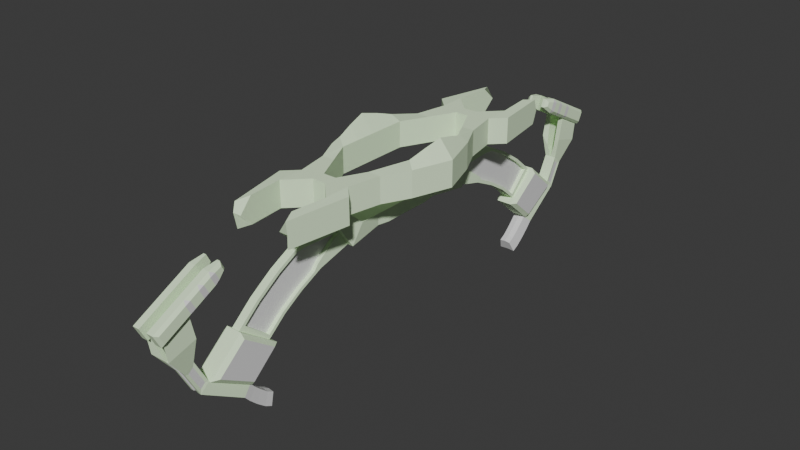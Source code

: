 # Source: bow_2.blend  (saved by Blender 4.1.24; exported with 4.5.12 LTS)
import bpy
from mathutils import Matrix  # noqa: F401  (used for matrix-valued properties, if any)

bpy.ops.wm.read_factory_settings(use_empty=True)
scene = bpy.context.scene
scene.name = 'c_bow_reference'

# ---- collections
col_collection = bpy.data.collections.new('Collection'); scene.collection.children.link(col_collection)
col_ruina_bow_2 = bpy.data.collections.new('ruina_bow_2'); scene.collection.children.link(col_ruina_bow_2)

# ---- materials (node trees are filled in below, after node groups)
mat_glow_inner = bpy.data.materials.new('glow_inner')
mat_glow_inner.use_transparent_shadow = False
mat_glow_inner.diffuse_color = (0.7966, 0.9999, 0.6844, 1.0)
mat_blue = bpy.data.materials.new('blue')
mat_blue.use_transparent_shadow = False
mat_c_frying_pan_gold = bpy.data.materials.new('c_frying_pan_gold')
mat_c_frying_pan_gold.use_transparent_shadow = False

# ---- material node trees
mat_blue.use_nodes = True; mat_blue.node_tree.nodes.clear()
_N = mat_blue.node_tree.nodes; _L = mat_blue.node_tree.links
n0 = _N.new('ShaderNodeBsdfPrincipled'); n0.name = 'Principled BSDF'; n0.location = (10, 300)
n1 = _N.new('ShaderNodeOutputMaterial'); n1.name = 'Material Output'; n1.location = (300, 300)
_L.new(n0.outputs[0], n1.inputs[0])
n1.is_active_output = True
mat_c_frying_pan_gold.use_nodes = True; mat_c_frying_pan_gold.node_tree.nodes.clear()
_N = mat_c_frying_pan_gold.node_tree.nodes; _L = mat_c_frying_pan_gold.node_tree.links
n0 = _N.new('ShaderNodeBsdfPrincipled'); n0.name = 'Principled BSDF'; n0.location = (10, 300)
n1 = _N.new('ShaderNodeOutputMaterial'); n1.name = 'Material Output'; n1.location = (300, 300)
_L.new(n0.outputs[0], n1.inputs[0])
n1.is_active_output = True

# ---- world
world_world = bpy.data.worlds.new('World'); scene.world = world_world
world_world.use_nodes = True; world_world.node_tree.nodes.clear()
_N = world_world.node_tree.nodes; _L = world_world.node_tree.links
n0 = _N.new('ShaderNodeOutputWorld'); n0.name = 'World Output'; n0.location = (300, 300)
n1 = _N.new('ShaderNodeBackground'); n1.name = 'Background'; n1.location = (10, 300)
n1.inputs[0].default_value = (0.05088, 0.05088, 0.05088, 1.0)
_L.new(n1.outputs[0], n0.inputs[0])
n0.is_active_output = True
world_world.color = (0.05088, 0.05088, 0.05088)
world_world.use_sun_shadow = False
world_world.sun_shadow_jitter_overblur = 0.0

# ---- meshes
me_c_bow_reference_lod1 = bpy.data.meshes.new('c_bow_reference_lod1')
me_c_bow_reference_lod1.from_pydata([(-2.191, 13.11, -1.1), (-2.191, 13.18, 0.8448), (-2.346, 13.23, 0.02135), (-4.513, 0.0, -0.9786), (-2.513, 0.0, -0.9786), (-2.513, 3.0, -0.9786), (-3.513, 3.0, -0.9786), (-1.513, 5.0, -0.9786), (-2.513, 5.0, -0.9786), (-0.5125, 7.0, -0.9786), (-4.513, 0.0, 1.021), (-2.513, 0.0, 1.021), (-2.513, 3.0, 1.021), (-3.513, 3.0, 1.021), (-1.513, 5.0, 1.021), (-2.513, 5.0, 1.021), (-0.5125, 7.0, 1.021), (-2.013, 7.5, -0.9786), (-2.013, 7.5, 1.021), (-2.513, 5.0, 0.02135), (-0.5125, 7.0, 0.02135), (-2.013, 7.5, 0.02135), (-2.013, 9.5, -0.9786), (-2.013, 9.5, 1.021), (-2.013, 9.5, 0.02135), (-3.013, 8.5, -0.9786), (-3.013, 8.5, 1.021), (-3.013, 8.5, 0.02135), (-0.5125, 8.0, -0.9786), (-0.5125, 8.0, 1.021), (-0.5125, 8.0, 0.02135), (-1.763, 12.22, -0.9828), (-1.763, 12.22, 1.026), (-1.679, 13.23, 0.02135), (-0.6708, 1.988, -3.979), (-0.6708, 1.988, -2.979), (-0.5701, 2.988, -3.904), (-0.5701, 2.988, -3.054), (-0.944, 5.988, -4.182), (-0.944, 4.988, -2.775), (0.0, 8.0, -0.9786), (0.0, 5.988, -4.182), (-0.7282, 6.994, -2.58), (-0.472, 5.988, -4.182), (-0.8361, 6.491, -3.381), (-0.2563, 8.0, -0.9786), (-0.6204, 7.497, -1.78), (-0.3641, 6.994, -2.58), (-0.3102, 7.497, -1.78), (-0.418, 6.491, -3.381), (0.0, 14.11, -4.847), (-0.3102, 14.11, -4.847), (-3.45, 0.0, 2.321), (-2.513, 1.5, 1.021), (-3.054, 2.717, 1.521), (-4.013, 1.5, 1.021), (-3.263, 1.4, 1.946), (-0.472, 11.97, -6.715), (0.0, 11.97, -6.715), (0.0, 8.0, 1.021), (0.0, 1.988, -2.979), (0.0, 7.0, -0.9786), (0.0, 4.988, -2.775), (0.0, 7.0, 1.021), (0.0, 2.988, -3.054), (0.0, 10.42, -5.762), (0.0, 2.988, -3.904), (0.0, 1.988, -3.979), (0.0, 0.0, -2.979), (-0.6708, 0.0, -2.979), (-0.41, 19.17, -8.681), (-0.65, 16.0, -10.96), (-0.45, 15.3, -10.36), (-0.41, 18.81, -8.368), (0.0, 12.96, -8.32), (-0.31, 19.97, -7.172), (0.0, 15.9, -6.182), (0.0, 18.54, -8.42), (-0.31, 18.81, -8.368), (-0.31, 19.17, -8.681), (-0.45, 20.24, -7.12), (-0.45, 19.54, -6.52), (-0.45, 19.24, -9.02), (-0.41, 19.97, -7.172), (-0.45, 18.54, -8.42), (-0.41, 19.6, -6.859), (0.0, 6.491, -3.381), (0.0, 7.497, -1.78), (0.0, 6.994, -2.58), (-0.472, 10.42, -5.762), (-0.3102, 12.26, -3.6), (0.0, 12.26, -3.6), (0.0, 10.1, -2.48), (-0.3102, 10.1, -2.48), (-0.472, 8.588, -4.882), (0.0, 8.588, -4.882), (0.0, 15.44, -5.988), (-0.3102, 15.44, -5.988), (-0.472, 13.24, -7.774), (0.0, 13.24, -7.774), (0.0, 16.09, -6.553), (-0.418, 14.56, -7.657), (-0.3102, 16.09, -6.553), (-0.3641, 15.33, -7.105), (-0.472, 13.79, -8.209), (0.0, 13.79, -8.209), (-0.3102, 11.18, -3.04), (-0.472, 9.506, -5.322), (-0.418, 7.791, -3.731), (-0.3641, 8.295, -2.931), (-0.3911, 6.742, -2.981), (-0.3371, 9.845, -2.88), (-0.445, 8.839, -4.482), (-0.472, 11.2, -6.239), (-0.472, 12.61, -7.245), (-0.445, 14.17, -7.933), (-0.472, 13.52, -7.991), (-0.3102, 13.19, -4.223), (-0.3102, 14.78, -5.417), (-0.3371, 15.71, -6.829), (-0.3102, 15.77, -6.27), (-0.4585, 13.98, -8.071), (-0.4585, 11.36, -6.071), (-0.4585, 12.15, -6.559), (-0.4585, 10.58, -5.582), (-0.4585, 13.7, -7.848), (-0.4585, 12.79, -7.092), (-0.4585, 13.42, -7.625), (-0.4585, 9.172, -4.902), (-0.3237, 14.6, -5.57), (-0.3237, 10.51, -2.96), (-0.3237, 13.02, -4.391), (-0.3237, 12.11, -3.78), (-0.3237, 13.93, -5.002), (-0.3237, 15.58, -6.414), (-0.3237, 15.9, -6.691), (-0.3237, 15.26, -6.137), (-0.118, 7.791, -3.731), (-0.06411, 8.295, -2.931), (-0.09108, 6.742, -2.981), (-0.03715, 9.845, -2.88), (-0.145, 8.839, -4.482), (-0.1585, 11.36, -6.071), (-0.1585, 12.15, -6.559), (-0.1585, 10.58, -5.582), (-0.1585, 12.79, -7.092), (-0.1585, 13.42, -7.625), (-0.1585, 9.172, -4.902), (-0.02367, 14.6, -5.57), (-0.02367, 10.51, -2.96), (-0.02367, 13.02, -4.391), (-0.02367, 12.11, -3.78), (-0.02367, 13.93, -5.002), (-0.02367, 15.26, -6.137), (-0.6708, 0.0, -3.979), (0.0, 0.0, -3.979), (-0.45, 12.96, -8.32), (-0.7682, 21.56, -5.431), (-0.7682, 19.42, -4.809), (-0.3818, 19.8, -3.011), (-0.3818, 21.78, -4.029), (-0.7682, 21.78, -4.029), (-0.7682, 19.8, -3.011), (-0.604, 12.96, -8.32), (-0.604, 15.9, -6.182), (-0.604, 15.3, -10.36), (-0.604, 18.54, -8.42), (-0.9, 13.44, -8.341), (-0.9, 15.33, -9.994), (-0.9, 15.89, -6.558), (-0.9, 18.03, -8.378), (-0.3818, 20.79, -3.52), (-0.3818, 21.28, -3.775), (-0.3818, 20.29, -3.265), (-0.337, 19.57, -2.902), (-0.337, 20.1, -1.856), (-0.337, 21.98, -4.144), (-0.337, 22.51, -3.098), (-0.337, 18.5, -2.354), (-0.337, 19.03, -1.309), (-0.337, 17.61, -1.898), (-0.337, 18.14, -0.8519), (-0.4875, 16.83, -1.228), (-0.4875, 17.14, -0.6155), (-0.8521, 19.57, -2.902), (-1.063, 19.47, -2.618), (-1.063, 19.85, -2.811), (-1.063, 19.81, -1.948), (-0.8521, 20.1, -1.856), (-1.063, 20.19, -2.14), (-1.063, 21.89, -3.86), (-0.8521, 21.98, -4.144), (-0.8521, 22.51, -3.098), (-1.063, 22.23, -3.189), (-1.063, 18.41, -2.071), (-1.063, 18.78, -2.263), (-0.852, 18.5, -2.354), (-1.063, 18.75, -1.4), (-0.852, 19.03, -1.309), (-1.063, 19.12, -1.592), (-1.032, 17.54, -1.565), (-1.063, 17.89, -1.806), (-0.8519, 17.61, -1.898), (-1.032, 17.83, -0.9957), (-0.8519, 18.14, -0.8519), (-1.063, 18.23, -1.136), (-0.9439, 17.09, -1.174), (-0.7015, 16.83, -1.228), (-0.9439, 17.25, -0.8577), (-0.7015, 17.14, -0.6155), (-0.31, 19.6, -6.859), (0.0, 19.54, -6.52), (-0.3, 19.44, -5.52), (-0.2, 20.24, -7.12), (-0.2, 19.24, -9.02), (0.0, 19.04, -8.82), (0.0, 20.04, -6.92), (-0.3, 20.94, -6.12), (0.0, 15.96, -10.92), (0.0, 15.26, -10.32), (-0.5, 13.44, -8.341), (-0.5, 15.33, -9.994), (-0.5, 15.89, -6.558), (-0.5, 18.03, -8.378), (-0.6454, 15.61, -11.41), (-0.4454, 14.91, -10.81), (0.004602, 15.57, -11.38), (0.004602, 14.87, -10.78), (-0.64, 14.98, -12.02), (-0.44, 14.42, -11.28), (0.009971, 14.95, -11.97), (0.009971, 14.39, -11.24), (-0.6362, 14.32, -12.56), (-0.4362, 13.87, -11.75), (0.01381, 14.3, -12.51), (0.01381, 13.85, -11.7), (-0.6316, 13.76, -12.86), (-0.4316, 13.38, -12.03), (0.01841, 13.75, -12.81), (0.01841, 13.36, -11.97), (-0.2, 16.86, -10.52)], [(49, 86), (87, 88), (88, 86), (47, 88), (86, 41), (103, 101), (119, 103), (101, 115), (135, 119), (115, 121), (68, 155), (172, 160), (173, 171), (171, 172), (159, 173), (77, 218)], [(6, 8, 7, 5), (7, 8, 17, 9), (56, 53, 12, 54), (13, 54, 12, 14, 15), (14, 16, 18, 15), (11, 4, 5, 12, 53), (21, 19, 15, 18), (5, 7, 14, 12), (8, 6, 13, 15, 19), (6, 3, 10, 55, 13), (7, 9, 20, 16, 14), (20, 21, 18, 16), (9, 17, 21, 20), (17, 8, 19, 21), (17, 21, 24, 22), (18, 21, 24, 23), (21, 27, 25, 17), (21, 18, 26, 27), (27, 26, 25), (0, 25, 27, 26, 1, 2), (29, 59, 40, 45, 28, 30), (16, 20, 30, 29), (20, 9, 28, 30), (22, 24, 23, 29, 30, 28), (17, 22, 28, 9), (18, 16, 29, 23), (1, 32, 33, 2), (2, 33, 31, 0), (22, 31, 33, 32, 23, 24), (32, 1, 26, 18, 23), (20, 9, 61, 63, 16), (22, 17, 25, 0, 31), (4, 3, 6, 5), (34, 35, 37, 36), (35, 60, 64, 37), (36, 37, 39, 38), (37, 64, 62, 39), (39, 62, 61, 9), (28, 46, 42, 44, 38, 39, 9), (42, 46, 48, 47), (46, 28, 45, 48), (90, 91, 50, 51, 117), (38, 44, 49, 43), (44, 42, 47, 110, 49), (65, 89, 113, 57, 58), (55, 56, 54, 13), (10, 52, 56, 55), (52, 11, 53, 56), (43, 49, 108, 112, 94), (63, 59, 29, 16), (66, 67, 34, 36), (41, 66, 36, 38, 43), (69, 68, 60, 35), (74, 76, 164, 163, 156), (83, 70, 79, 75), (76, 77, 84, 166, 164), (70, 73, 78, 79), (73, 85, 210, 78), (84, 82, 71, 72), (73, 70, 82, 84), (83, 85, 81, 80), (85, 73, 84, 81), (70, 83, 80, 82), (94, 112, 128, 107), (93, 92, 91, 90, 106), (41, 43, 94, 95), (47, 48, 93, 111, 109), (49, 110, 108), (95, 94, 107, 89, 65), (48, 87, 92, 93), (51, 50, 96, 97, 118), (58, 57, 114, 98, 99), (97, 96, 100, 102, 120), (99, 98, 116, 104, 105), (134, 125, 127, 136), (116, 125, 121, 104), (107, 128, 124, 89), (109, 110, 47), (106, 130, 111, 93), (98, 127, 125, 116), (114, 126, 127, 98), (57, 123, 126, 114), (113, 122, 123, 57), (89, 124, 122, 113), (133, 131, 117, 51), (134, 136, 97, 120), (131, 132, 90, 117), (129, 133, 51, 118), (135, 134, 120, 102), (132, 130, 106, 90), (136, 129, 118, 97), (124, 128, 147, 144), (133, 129, 148, 152), (110, 109, 138, 139), (112, 108, 137, 141), (136, 127, 146, 153), (123, 122, 142, 143), (130, 132, 151, 149), (122, 124, 144, 142), (129, 136, 153, 148), (109, 111, 140, 138), (128, 112, 141, 147), (127, 126, 145, 146), (131, 133, 152, 150), (111, 130, 149, 140), (126, 123, 143, 145), (132, 131, 150, 151), (108, 110, 139, 137), (139, 138, 140, 149, 151, 150, 152, 148, 153, 146, 145, 143, 142, 144, 147, 141, 137), (67, 155, 154, 34), (69, 35, 34, 154), (80, 81, 158, 157), (157, 158, 162, 161), (165, 163, 167, 168), (163, 164, 169, 167), (164, 166, 170, 169), (166, 165, 168, 170), (163, 165, 72, 156), (74, 156, 72, 219), (40, 87, 48, 45), (184, 174, 178, 196), (197, 194, 201, 205), (176, 177, 175, 174), (177, 192, 188, 175), (186, 189, 193, 190), (175, 188, 198, 179), (179, 198, 204, 181), (187, 185, 195, 199), (191, 192, 177, 176), (174, 175, 179, 178), (182, 183, 209, 207), (196, 178, 180, 202), (203, 200, 206, 208), (178, 179, 181, 180), (180, 181, 183, 182), (181, 204, 209, 183), (202, 180, 182, 207), (191, 184, 186, 190), (188, 192, 193, 189), (192, 191, 190, 193), (184, 196, 195, 185), (198, 188, 187, 199), (210, 75, 79, 78), (201, 194, 196, 202), (204, 198, 197, 205), (207, 209, 208, 206), (203, 208, 209, 204), (206, 200, 202, 207), (191, 176, 174, 184), (85, 83, 75, 210), (77, 211, 81, 84), (158, 81, 211, 212), (80, 213, 214, 82), (216, 215, 214, 213), (80, 157, 217, 213), (213, 217, 216), (212, 211, 216, 217), (161, 160, 217, 157), (159, 162, 158, 212), (212, 217, 160, 159), (72, 165, 166, 84), (70, 73, 85, 83), (72, 71, 224, 225), (167, 169, 222, 220), (220, 222, 223, 221), (170, 168, 221, 223), (169, 170, 223, 222), (168, 167, 220, 221), (169, 170, 168, 167), (225, 224, 228, 229), (218, 219, 227, 226), (219, 72, 225, 227), (71, 218, 226, 224), (228, 230, 234, 232), (224, 226, 230, 228), (226, 227, 231, 230), (227, 225, 229, 231), (235, 233, 237, 239), (230, 231, 235, 234), (231, 229, 233, 235), (229, 228, 232, 233), (238, 239, 237, 236), (233, 232, 236, 237), (232, 234, 238, 236), (234, 235, 239, 238), (184, 185, 186), (185, 187, 189, 186), (188, 189, 187), (194, 197, 199, 195), (198, 199, 197), (196, 194, 195), (202, 200, 201), (200, 203, 205, 201), (204, 205, 203), (240, 214, 215, 218), (82, 214, 240, 218, 71)])
me_c_bow_reference_lod1.polygons.foreach_set('material_index', [0, 0, 0, 0, 0, 0, 0, 0, 0, 0, 0, 0, 0, 0, 0, 0, 0, 0, 0, 0, 0, 0, 0, 0, 0, 0, 0, 0, 0, 0, 0, 0, 0, 0, 0, 0, 0, 0, 0, 0, 0, 0, 0, 0, 0, 0, 0, 0, 0, 0, 0, 0, 0, 0, 2, 0, 2, 2, 0, 0, 0, 0, 0, 0, 0, 0, 0, 0, 0, 0, 0, 0, 0, 0, 0, 0, 0, 0, 0, 0, 0, 0, 0, 0, 0, 0, 0, 0, 0, 0, 0, 0, 0, 0, 0, 0, 0, 0, 0, 0, 0, 0, 0, 0, 0, 0, 0, 0, 1, 0, 0, 0, 0, 0, 0, 0, 0, 0, 0, 0, 0, 0, 0, 0, 0, 0, 0, 0, 0, 0, 0, 0, 0, 0, 0, 0, 0, 0, 0, 0, 0, 0, 2, 0, 0, 0, 0, 0, 0, 2, 0, 0, 0, 2, 0, 2, 0, 0, 0, 0, 0, 1, 2, 2, 2, 2, 2, 2, 1, 2, 2, 2, 2, 2, 2, 2, 2, 2, 2, 2, 2, 2, 2, 2, 2, 2, 2, 2, 2, 2, 2, 2, 2, 2, 2, 0])
_uv = me_c_bow_reference_lod1.uv_layers.new(name='Float2')
_uv.uv.foreach_set('vector', [0.0, 0.0, 0.0, 0.0, 0.0, 0.0, 0.0, 0.0, 0.0, 0.0, 0.0, 0.0, 0.0, 0.0, 0.0, 0.0, 0.0, 0.0, 0.0, 0.0, 0.0, 0.0, 0.0, 0.0, 0.0, 0.0, 0.0, 0.0, 0.0, 0.0, 0.0, 0.0, 0.0, 0.0, 0.0, 0.0, 0.0, 0.0, 0.0, 0.0, 0.0, 0.0, 0.0, 0.0, 0.0, 0.0, 0.0, 0.0, 0.0, 0.0, 0.0, 0.0, 0.0, 0.0, 0.0, 0.0, 0.0, 0.0, 0.0, 0.0, 0.0, 0.0, 0.0, 0.0, 0.0, 0.0, 0.0, 0.0, 0.0, 0.0, 0.0, 0.0, 0.0, 0.0, 0.0, 0.0, 0.0, 0.0, 0.0, 0.0, 0.0, 0.0, 0.0, 0.0, 0.0, 0.0, 0.0, 0.0, 0.0, 0.0, 0.0, 0.0, 0.0, 0.0, 0.0, 0.0, 0.0, 0.0, 0.0, 0.0, 0.0, 0.0, 0.0, 0.0, 0.0, 0.0, 0.0, 0.0, 0.0, 0.0, 0.0, 0.0, 0.0, 0.0, 0.0, 0.0, 0.0, 0.0, 0.0, 0.0, 0.0, 0.0, 0.0, 0.0, 0.0, 0.0, 0.0, 0.0, 0.0, 0.0, 0.0, 0.0, 0.0, 0.0, 0.0, 0.0, 0.0, 0.0, 0.0, 0.0, 0.0, 0.0, 0.0, 0.0, 0.0, 0.0, 0.0, 0.0, 0.0, 0.0, 0.0, 0.0, 0.0, 0.0, 0.0, 0.0, 0.0, 0.0, 0.0, 0.0, 0.0, 0.0, 0.0, 0.0, 0.0, 0.0, 0.0, 0.0, 0.0, 0.0, 0.0, 0.0, 0.0, 0.0, 0.0, 0.0, 0.0, 0.0, 0.0, 0.0, 0.0, 0.0, 0.0, 0.0, 0.0, 0.0, 0.0, 0.0, 0.0, 0.0, 0.0, 0.0, 0.0, 0.0, 0.0, 0.0, 0.0, 0.0, 0.0, 0.0, 0.0, 0.0, 0.0, 0.0, 0.0, 0.0, 0.0, 0.0, 0.0, 0.0, 0.0, 0.0, 0.0, 0.0, 0.0, 0.0, 0.0, 0.0, 0.0, 0.0, 0.0, 0.0, 0.0, 0.0, 0.0, 0.0, 0.0, 0.0, 0.0, 0.0, 0.0, 0.0, 0.0, 0.0, 0.0, 0.0, 0.0, 0.0, 0.0, 0.0, 0.0, 0.0, 0.0, 0.0, 0.0, 0.0, 0.0, 0.0, 0.0, 0.0, 0.0, 0.0, 0.0, 0.0, 0.0, 0.0, 0.0, 0.0, 0.0, 0.0, 0.0, 0.0, 0.0, 0.0, 0.0, 0.0, 0.0, 0.0, 0.0, 0.0, 0.0, 0.0, 0.0, 0.0, 0.0, 0.0, 0.0, 0.0, 0.0, 0.0, 0.0, 0.0, 0.0, 0.0, 0.0, 0.0, 0.0, 0.0, 0.0, 0.0, 0.0, 0.0, 0.0, 0.0, 0.0, 0.0, 0.0, 0.0, 0.0, 0.0, 0.0, 0.0, 0.0, 0.0, 0.0, 0.0, 0.0, 0.0, 0.0, 0.0, 0.0, 0.0, 0.0, 0.0, 0.0, 0.0, 0.0, 0.0, 0.0, 0.0, 0.0, 0.0, 0.0, 0.0, 0.0, 0.0, 0.0, 0.0, 0.0, 0.0, 0.0, 0.0, 0.0, 0.0, 0.0, 0.0, 0.0, 0.0, 0.0, 0.0, 0.0, 0.0, 0.0, 0.0, 0.0, 0.0, 0.0, 0.0, 0.0, 0.0, 0.0, 0.0, 0.0, 0.0, 0.0, 0.0, 0.0, 0.0, 0.0, 0.0, 0.0, 0.0, 0.0, 0.0, 0.0, 0.0, 0.0, 0.0, 0.0, 0.0, 0.0, 0.0, 0.0, 0.0, 0.0, 0.0, 0.0, 0.0, 0.0, 0.0, 0.0, 0.0, 0.0, 0.0, 0.0, 0.0, 0.0, 0.0, 0.0, 0.0, 0.0, 0.0, 0.0, 0.0, 0.0, 0.0, 0.0, 0.0, 0.0, 0.0, 0.0, 0.0, 0.0, 0.0, 0.0, 0.0, 0.0, 0.0, 0.0, 0.0, 0.0, 0.0, 0.0, 0.0, 0.0, 0.0, 0.0, 0.0, 0.0, 0.0, 0.0, 0.0, 0.0, 0.0, 0.0, 0.0, 0.0, 0.0, 0.0, 0.0, 0.0, 0.0, 0.0, 0.0, 0.0, 0.0, 0.0, 0.0, 0.0, 0.0, 0.0, 0.0, 0.0, 0.0, 0.0, 0.0, 0.0, 0.0, 0.0, 0.0, 0.0, 0.0, 0.0, 0.0, 0.0, 0.0, 0.0, 0.0, 0.0, 0.0, 0.0, 0.0, 0.0, 0.0, 0.0, 0.0, 0.0, 0.0, 0.0, 0.0, 0.375, 0.875, 0.625, 0.875, 0.625, 0.9589, 0.375, 0.9589, 0.375, 0.9375, 0.0, 0.0, 0.0, 0.0, 0.0, 0.0, 0.0, 0.0, 0.75, 0.75, 0.75, 0.5, 0.8125, 0.5, 0.8339, 0.5, 0.8339, 0.75, 0.0, 0.0, 0.0, 0.0, 0.0, 0.0, 0.0, 0.0, 0.0, 0.0, 0.0, 0.0, 0.0, 0.0, 0.0, 0.0, 0.0, 0.0, 0.0, 0.0, 0.1875, 0.5, 0.1875, 0.5, 0.0, 0.0, 0.0, 0.0, 0.0, 0.0, 0.0, 0.0, 0.0, 0.0, 0.0, 0.0, 0.0, 0.0, 0.0, 0.0, 0.0, 0.0, 0.0, 0.0, 0.0, 0.0, 0.0, 0.0, 0.0, 0.0, 0.0, 0.0, 0.0, 0.0, 0.0, 0.0, 0.0, 0.0, 0.0, 0.0, 0.0, 0.0, 0.0, 0.0, 0.0, 0.0, 0.0, 0.0, 0.0, 0.0, 0.0, 0.0, 0.0, 0.0, 0.0, 0.0, 0.0, 0.0, 0.0, 0.0, 0.0, 0.0, 0.0, 0.0, 0.0, 0.0, 0.0, 0.0, 0.0, 0.0, 0.0, 0.0, 0.0, 0.0, 0.0, 0.0, 0.0, 0.0, 0.0, 0.0, 0.0, 0.0, 0.0, 0.0, 0.0, 0.0, 0.0, 0.0, 0.0, 0.0, 0.0, 0.0, 0.0, 0.0, 0.0, 0.0, 0.0, 0.0, 0.0, 0.0, 0.0, 0.0, 0.0, 0.0, 0.0, 0.0, 0.0, 0.0, 0.0, 0.0, 0.0, 0.0, 0.0, 0.0, 0.0, 0.0, 0.0, 0.0, 0.0, 0.0, 0.0, 0.0, 0.0, 0.0, 0.0, 0.0, 0.0, 0.0, 0.0, 0.0, 0.0, 0.0, 0.0, 0.0, 0.0, 0.0, 0.0, 0.0, 0.0, 0.0, 0.0, 0.0, 0.0, 0.0, 0.0, 0.0, 0.0, 0.0, 0.0, 0.0, 0.0, 0.0, 0.0, 0.0, 0.0, 0.0, 0.0, 0.0, 0.0, 0.0, 0.0, 0.0, 0.0, 0.0, 0.0, 0.0, 0.0, 0.0, 0.0, 0.0, 0.0, 0.0, 0.0, 0.0, 0.0, 0.0, 0.0, 0.0, 0.0, 0.0, 0.0, 0.0, 0.0, 0.0, 0.0, 0.0, 0.0, 0.0, 0.0, 0.0, 0.0, 0.0, 0.0, 0.0, 0.0, 0.0, 0.0, 0.0, 0.0, 0.0, 0.0, 0.0, 0.0, 0.0, 0.0, 0.0, 0.0, 0.0, 0.0, 0.0, 0.0, 0.0, 0.0, 0.0, 0.0, 0.0, 0.0, 0.0, 0.0, 0.0, 0.0, 0.0, 0.0, 0.0, 0.0, 0.0, 0.0, 0.0, 0.0, 0.0, 0.0, 0.0, 0.0, 0.0, 0.0, 0.0, 0.0, 0.0, 0.0, 0.0, 0.0, 0.0, 0.0, 0.0, 0.0, 0.0, 0.0, 0.0, 0.0, 0.0, 0.0, 0.0, 0.0, 0.0, 0.0, 0.0, 0.0, 0.0, 0.0, 0.0, 0.0, 0.0, 0.0, 0.0, 0.0, 0.0, 0.0, 0.0, 0.0, 0.0, 0.0, 0.0, 0.0, 0.0, 0.0, 0.0, 0.0, 0.0, 0.0, 0.0, 0.0, 0.0, 0.0, 0.0, 0.0, 0.0, 0.0, 0.0, 0.0, 0.0, 0.0, 0.0, 0.0, 0.0, 0.0, 0.0, 0.0, 0.0, 0.0, 0.0, 0.0, 0.0, 0.0, 0.0, 0.0, 0.0, 0.0, 0.0, 0.0, 0.0, 0.0, 0.0, 0.0, 0.0, 0.0, 0.0, 0.0, 0.0, 0.0, 0.0, 0.0, 0.0, 0.0, 0.0, 0.0, 0.0, 0.0, 0.0, 0.0, 0.0, 0.0, 0.0, 0.0, 0.0, 0.0, 0.0, 0.0, 0.0, 0.0, 0.0, 0.0, 0.0, 0.0, 0.0, 0.0, 0.0, 0.0, 0.0, 0.0, 0.0, 0.0, 0.0, 0.0, 0.0, 0.0, 0.0, 0.0, 0.0, 0.0, 0.0, 0.0, 0.0, 0.0, 0.0, 0.0, 0.0, 0.0, 0.0, 0.0, 0.0, 0.0, 0.0, 0.0, 0.0, 0.0, 0.0, 0.0, 0.0, 0.0, 0.0, 0.0, 0.0, 0.0, 0.0, 0.0, 0.0, 0.0, 0.0, 0.0, 0.0, 0.0, 0.0, 0.0, 0.0, 0.0, 0.0, 0.0, 0.0, 0.0, 0.0, 0.0, 0.0, 0.0, 0.0, 0.0, 0.0, 0.0, 0.0, 0.0, 0.0, 0.0, 0.0, 0.0, 0.0, 0.0, 0.0, 0.0, 0.0, 0.0, 0.0, 0.0, 0.0, 0.0, 0.0, 0.0, 0.0, 0.0, 0.0, 0.0, 0.0, 0.0, 0.0, 0.0, 0.0, 0.0, 0.0, 0.0, 0.0, 0.0, 0.0, 0.0, 0.0, 0.0, 0.0, 0.0, 0.0, 0.0, 0.0, 0.0, 0.0, 0.0, 0.0, 0.0, 0.0, 0.0, 0.0, 0.0, 0.0, 0.0, 0.0, 0.0, 0.0, 0.0, 0.0, 0.0, 0.0, 0.0, 0.0, 0.0, 0.0, 0.0, 0.0, 0.375, 0.25, 0.375, 0.0, 0.3958, 0.02411, 0.3957, 0.2256, 0.375, 0.0, 0.625, 0.0, 0.6041, 0.02263, 0.3958, 0.02411, 0.625, 0.0, 0.625, 0.25, 0.6043, 0.2271, 0.6041, 0.02263, 0.625, 0.2911, 0.375, 0.2911, 0.3957, 0.2256, 0.6043, 0.2271, 0.375, 0.9589, 0.1283, 0.08555, 0.0, 0.0, 0.375, 0.9375, 0.375, 0.875, 0.375, 0.9375, 0.0, 0.0, 0.0, 0.0, 0.0, 0.0, 0.0, 0.0, 0.0, 0.0, 0.0, 0.0, 0.1976, 0.75, 0.375, 0.75, 0.375, 0.75, 0.1976, 0.75, 0.5801, 0.0, 0.4199, 0.0, 0.4199, 0.0, 0.5801, 0.0, 0.375, 0.5, 0.625, 0.5, 0.625, 0.75, 0.375, 0.75, 0.625, 0.5, 0.8024, 0.5, 0.8024, 0.75, 0.625, 0.75, 0.4199, 0.01936, 0.5801, 0.01936, 0.5801, 0.2306, 0.4199, 0.2306, 0.625, 0.75, 0.8024, 0.75, 0.8024, 0.75, 0.625, 0.75, 0.625, 0.75, 0.8024, 0.75, 0.8023, 0.75, 0.625, 0.75, 0.5801, 0.0, 0.4199, 0.0, 0.4199, 0.0, 0.5801, 0.0, 0.375, 0.3226, 0.625, 0.3226, 0.625, 0.5, 0.375, 0.5, 0.375, 0.75, 0.625, 0.75, 0.625, 0.75, 0.375, 0.75, 0.375, 0.75, 0.625, 0.75, 0.625, 0.8759, 0.375, 0.8759, 0.1976, 0.75, 0.375, 0.75, 0.375, 0.75, 0.1977, 0.75, 0.5736, 0.0, 0.4264, 0.0, 0.4416, 0.0, 0.5584, 0.0, 0.375, 0.75, 0.625, 0.75, 0.625, 0.75, 0.375, 0.75, 0.375, 0.75, 0.625, 0.75, 0.625, 0.75, 0.375, 0.75, 0.625, 0.75, 0.8023, 0.75, 0.7509, 0.75, 0.625, 0.75, 0.1977, 0.75, 0.375, 0.75, 0.375, 0.75, 0.2491, 0.75, 0.375, 0.25, 0.375, 0.0, 0.4199, 0.01936, 0.4199, 0.2306, 0.625, 0.0, 0.625, 0.25, 0.5801, 0.2306, 0.5801, 0.01936, 0.625, 0.3226, 0.375, 0.3226, 0.4199, 0.2306, 0.5801, 0.2306, 0.375, 0.0, 0.375, 0.0, 0.4199, 0.0, 0.4199, 0.0, 0.625, 0.0, 0.625, 0.0, 0.5801, 0.0, 0.5801, 0.0, 0.0, 0.0, 0.0, 0.0, 0.0, 0.0, 0.0, 0.0, 0.4199, 0.0, 0.4199, 0.0, 0.375, 0.0, 0.375, 0.0, 0.625, 0.0, 0.625, 0.0, 0.5801, 0.0, 0.5801, 0.0, 0.375, 0.0, 0.625, 0.0, 0.5584, 0.0, 0.4416, 0.0, 0.5736, 0.0, 0.5584, 0.0, 0.625, 0.0, 0.625, 0.0, 0.4416, 0.0, 0.4264, 0.0, 0.375, 0.0, 0.375, 0.0, 0.1976, 0.5, 0.375, 0.5, 0.375, 0.75, 0.1976, 0.75, 0.0, 0.0, 0.0, 0.0, 0.0, 0.0, 0.0, 0.0, 0.75, 0.5, 0.0, 0.0, 0.0, 0.0, 0.0, 0.0, 0.0, 0.0, 0.0, 0.0, 0.0, 0.0, 0.0, 0.0, 0.0, 0.0, 0.0, 0.0, 0.0, 0.0, 0.0, 0.0, 0.0, 0.0, 0.0, 0.0, 0.0, 0.0, 0.0, 0.0, 0.0, 0.0, 0.0, 0.0, 0.0, 0.0, 0.0, 0.0, 0.0, 0.0, 0.0, 0.0, 0.0, 0.0, 0.0, 0.0, 0.0, 0.0, 0.0, 0.0, 0.0, 0.0, 0.0, 0.0, 0.0, 0.0, 0.0, 0.0, 0.0, 0.0, 0.0, 0.0, 0.0, 0.0, 0.0, 0.0, 0.0, 0.0, 0.0, 0.0, 0.0, 0.0, 0.0, 0.0, 0.0, 0.0, 0.0, 0.0, 0.1283, 0.08555, 0.625, 0.2911, 0.8125, 0.5, 0.0, 0.0, 0.0, 0.0, 0.0, 0.0, 0.0, 0.0, 0.1875, 0.5, 0.1875, 0.5, 0.1875, 0.5, 0.1875, 0.5, 0.3958, 0.02411, 0.6041, 0.02263, 0.6041, 0.02263, 0.3958, 0.02411, 0.3958, 0.02411, 0.6041, 0.02263, 0.6043, 0.2271, 0.3957, 0.2256, 0.6043, 0.2271, 0.3957, 0.2256, 0.3957, 0.2256, 0.6043, 0.2271, 0.6041, 0.02263, 0.6043, 0.2271, 0.6043, 0.2271, 0.6041, 0.02263, 0.3957, 0.2256, 0.3958, 0.02411, 0.3958, 0.02411, 0.3957, 0.2256, 0.0, 0.0, 0.0, 0.0, 0.0, 0.0, 0.0, 0.0, 0.1875, 0.5, 0.1875, 0.5, 0.1875, 0.5, 0.1875, 0.5, 0.0, 0.0, 0.0, 0.0, 0.0, 0.0, 0.0, 0.0, 0.0, 0.0, 0.0, 0.0, 0.0, 0.0, 0.0, 0.0, 0.0, 0.0, 0.0, 0.0, 0.0, 0.0, 0.0, 0.0, 0.0, 0.0, 0.0, 0.0, 0.0, 0.0, 0.0, 0.0, 0.0, 0.0, 0.0, 0.0, 0.0, 0.0, 0.0, 0.0, 0.0, 0.0, 0.0, 0.0, 0.0, 0.0, 0.0, 0.0, 0.0, 0.0, 0.0, 0.0, 0.0, 0.0, 0.0, 0.0, 0.0, 0.0, 0.0, 0.0, 0.0, 0.0, 0.0, 0.0, 0.0, 0.0, 0.0, 0.0, 0.0, 0.0, 0.0, 0.0, 0.0, 0.0, 0.0, 0.0, 0.0, 0.0, 0.0, 0.0, 0.1875, 0.5, 0.1875, 0.5, 0.1875, 0.5, 0.1875, 0.5, 0.0, 0.0, 0.0, 0.0, 0.0, 0.0, 0.1875, 0.5, 0.1875, 0.5, 0.1875, 0.5, 0.1875, 0.5, 0.1875, 0.5, 0.0, 0.0, 0.0, 0.0, 0.0, 0.0, 0.0, 0.0, 0.0, 0.0, 0.0, 0.0, 0.0, 0.0, 0.0, 0.0, 0.375, 0.0, 0.4199, 0.0, 0.4199, 0.01936, 0.4199, 0.0, 0.5801, 0.0, 0.5801, 0.01936, 0.4199, 0.01936, 0.625, 0.0, 0.5801, 0.01936, 0.5801, 0.0, 0.4199, 0.0, 0.5801, 0.0, 0.5801, 0.0, 0.4199, 0.0, 0.625, 0.0, 0.5801, 0.0, 0.5801, 0.0, 0.375, 0.0, 0.4199, 0.0, 0.4199, 0.0, 0.375, 0.0, 0.4264, 0.0, 0.4199, 0.0, 0.4264, 0.0, 0.5736, 0.0, 0.5801, 0.0, 0.4199, 0.0, 0.625, 0.0, 0.5801, 0.0, 0.5736, 0.0, 0.0, 0.0, 0.0, 0.0, 0.0, 0.0, 0.0, 0.0, 0.0, 0.0, 0.0, 0.0, 0.0, 0.0, 0.0, 0.0, 0.0, 0.0])
me_c_bow_reference_lod1.materials.append(mat_glow_inner)
me_c_bow_reference_lod1.materials.append(mat_blue)
me_c_bow_reference_lod1.materials.append(mat_c_frying_pan_gold)
me_c_bow_reference_lod1.update()
me_c_bow_reference_lod1.normals_split_custom_set([tuple(v) for v in zip(*[iter([0.0, 0.0, -1.0, 0.0, 0.0, -1.0, 0.0, 0.0, -1.0, 0.0, 0.0, -1.0, -9.934e-09, 0.0, -1.0, -9.934e-09, 0.0, -1.0, -9.934e-09, 0.0, -1.0, -9.934e-09, 0.0, -1.0, 0.7336, 0.04802, 0.6779, 0.7336, 0.04802, 0.6779, 0.7336, 0.04802, 0.6779, 0.7336, 0.04802, 0.6779, 0.0, 0.1159, 0.9933, 0.0, 0.1159, 0.9933, 0.0, 0.1159, 0.9933, 0.0, 0.1159, 0.9933, 0.0, 0.1159, 0.9933, 0.0, 0.0, 1.0, 0.0, 0.0, 1.0, 0.0, 0.0, 1.0, 0.0, 0.0, 1.0, 1.0, 0.0, 0.0, 1.0, 0.0, 0.0, 1.0, 0.0, 0.0, 1.0, 0.0, 0.0, 1.0, 0.0, 0.0, -0.9806, 0.1961, 0.0, -0.9806, 0.1961, 0.0, -0.9806, 0.1961, 0.0, -0.9806, 0.1961, 0.0, 0.8944, -0.4472, 0.0, 0.8944, -0.4472, 0.0, 0.8944, -0.4472, 0.0, 0.8944, -0.4472, 0.0, -0.8944, 0.4472, 0.0, -0.8944, 0.4472, 0.0, -0.8944, 0.4472, 0.0, -0.8944, 0.4472, 0.0, -0.8944, 0.4472, 0.0, -0.9487, 0.3162, 0.0, -0.9487, 0.3162, 0.0, -0.9487, 0.3162, 0.0, -0.9487, 0.3162, 0.0, -0.9487, 0.3162, 0.0, 0.8944, -0.4472, 0.0, 0.8944, -0.4472, 0.0, 0.8944, -0.4472, 0.0, 0.8944, -0.4472, 0.0, 0.8944, -0.4472, 0.0, 0.3162, 0.9487, 0.0, 0.3162, 0.9487, 0.0, 0.3162, 0.9487, 0.0, 0.3162, 0.9487, 0.0, 0.3162, 0.9487, 0.0, 0.3162, 0.9487, 0.0, 0.3162, 0.9487, 0.0, 0.3162, 0.9487, 0.0, -0.9806, 0.1961, 0.0, -0.9806, 0.1961, 0.0, -0.9806, 0.1961, 0.0, -0.9806, 0.1961, 0.0, -1.0, 0.0, 0.0, -1.0, 0.0, 0.0, -1.0, 0.0, 0.0, -1.0, 0.0, 0.0, 1.0, 0.0, 0.0, 1.0, 0.0, 0.0, 1.0, 0.0, 0.0, 1.0, 0.0, 0.0, -0.7071, -0.7071, 0.0, -0.7071, -0.7071, 0.0, -0.7071, -0.7071, 0.0, -0.7071, -0.7071, 0.0, -0.7071, -0.7071, 0.0, -0.7071, -0.7071, 0.0, -0.7071, -0.7071, 0.0, -0.7071, -0.7071, 0.0, 0.0, 0.0, 0.0, 0.0, 0.0, 0.0, 0.0, 0.0, 0.0, -0.9876, 0.1571, -0.002203, -0.9876, 0.1571, -0.002203, -0.9876, 0.1571, -0.002203, -0.9876, 0.1571, -0.002203, -0.9876, 0.1571, -0.002203, -0.9876, 0.1571, -0.002203, 0.0, 1.0, 0.0, 0.0, 1.0, 0.0, 0.0, 1.0, 0.0, 0.0, 1.0, 0.0, 0.0, 1.0, 0.0, 0.0, 1.0, 0.0, 1.0, 0.0, 0.0, 1.0, 0.0, 0.0, 1.0, 0.0, 0.0, 1.0, 0.0, 0.0, 1.0, 0.0, 0.0, 1.0, 0.0, 0.0, 1.0, 0.0, 0.0, 1.0, 0.0, 0.0, 0.7071, 0.7071, 0.0, 0.7071, 0.7071, 0.0, 0.7071, 0.7071, 0.0, 0.7071, 0.7071, 0.0, 0.7071, 0.7071, 0.0, 0.7071, 0.7071, 0.0, -2.649e-08, 0.0, -1.0, -2.649e-08, 0.0, -1.0, -2.649e-08, 0.0, -1.0, -2.649e-08, 0.0, -1.0, 5.298e-08, 0.0, 1.0, 5.298e-08, 0.0, 1.0, 5.298e-08, 0.0, 1.0, 5.298e-08, 0.0, 1.0, 0.5658, 0.7222, 0.398, 0.5658, 0.7222, 0.398, 0.5658, 0.7222, 0.398, 0.5658, 0.7222, 0.398, 0.6135, 0.7059, -0.3539, 0.6135, 0.7059, -0.3539, 0.6135, 0.7059, -0.3539, 0.6135, 0.7059, -0.3539, 0.9959, -0.0901, 0.0, 0.9959, -0.0901, 0.0, 0.9959, -0.0901, 0.0, 0.9959, -0.0901, 0.0, 0.9959, -0.0901, 0.0, 0.9959, -0.0901, 0.0, -0.09215, 0.03017, 0.9953, -0.09215, 0.03017, 0.9953, -0.09215, 0.03017, 0.9953, -0.09215, 0.03017, 0.9953, -0.09215, 0.03017, 0.9953, 0.0, -1.0, 0.0, 0.0, -1.0, 0.0, 0.0, -1.0, 0.0, 0.0, -1.0, 0.0, 0.0, -1.0, 0.0, 0.06082, -0.02125, -0.9979, 0.06082, -0.02125, -0.9979, 0.06082, -0.02125, -0.9979, 0.06082, -0.02125, -0.9979, 0.06082, -0.02125, -0.9979, 0.0, 0.0, -1.0, 0.0, 0.0, -1.0, 0.0, 0.0, -1.0, 0.0, 0.0, -1.0, -0.995, 0.1003, 0.0, -0.995, 0.1003, 0.0, -0.995, 0.1003, 0.0, -0.995, 0.1003, 0.0, 0.0, 0.07489, 0.9972, 0.0, 0.07489, 0.9972, 0.0, 0.07489, 0.9972, 0.0, 0.07489, 0.9972, -0.9869, -0.1476, -0.0654, -0.9869, -0.1476, -0.0654, -0.9869, -0.1476, -0.0654, -0.9869, -0.1476, -0.0654, 0.0, -0.138, 0.9904, 0.0, -0.138, 0.9904, 0.0, -0.138, 0.9904, 0.0, -0.138, 0.9904, 0.0, -0.6659, 0.746, 0.0, -0.6659, 0.746, 0.0, -0.6659, 0.746, 0.0, -0.6659, 0.746, -0.991, 0.07683, 0.1092, -0.991, 0.07683, 0.1092, -0.991, 0.07683, 0.1092, -0.991, 0.07683, 0.1092, -0.991, 0.07683, 0.1092, -0.991, 0.07683, 0.1092, -0.991, 0.07683, 0.1092, 0.0, 0.8468, -0.5319, 0.0, 0.8468, -0.5319, 0.0, 0.8468, -0.5319, 0.0, 0.8468, -0.5319, 0.0, 0.8468, -0.5319, 0.0, 0.8468, -0.5319, 0.0, 0.8468, -0.5319, 0.0, 0.8468, -0.5319, 6.893e-07, 0.5591, 0.8291, 6.893e-07, 0.5591, 0.8291, 6.893e-07, 0.5591, 0.8291, 6.893e-07, 0.5591, 0.8291, 6.893e-07, 0.5591, 0.8291, 0.0, 0.8468, -0.5319, 0.0, 0.8468, -0.5319, 0.0, 0.8468, -0.5319, 0.0, 0.8468, -0.5319, -1.611e-07, 0.8468, -0.5319, -1.611e-07, 0.8468, -0.5319, -1.611e-07, 0.8468, -0.5319, -1.611e-07, 0.8468, -0.5319, -1.611e-07, 0.8468, -0.5319, -5.549e-07, -0.5236, -0.852, -5.549e-07, -0.5236, -0.852, -5.549e-07, -0.5236, -0.852, -5.549e-07, -0.5236, -0.852, -5.549e-07, -0.5236, -0.852, -0.6955, 0.2751, 0.6638, -0.6955, 0.2751, 0.6638, -0.6955, 0.2751, 0.6638, -0.6955, 0.2751, 0.6638, -0.7438, 0.2562, 0.6174, -0.7438, 0.2562, 0.6174, -0.7438, 0.2562, 0.6174, -0.7438, 0.2562, 0.6174, 0.7959, 0.02675, 0.6048, 0.7959, 0.02675, 0.6048, 0.7959, 0.02675, 0.6048, 0.7959, 0.02675, 0.6048, -0.9982, 0.01548, 0.05749, -0.9982, 0.01548, 0.05749, -0.9982, 0.01548, 0.05749, -0.9982, 0.01548, 0.05749, -0.9982, 0.01548, 0.05749, 0.0, 0.0, 1.0, 0.0, 0.0, 1.0, 0.0, 0.0, 1.0, 0.0, 0.0, 1.0, 0.0, 0.07489, -0.9972, 0.0, 0.07489, -0.9972, 0.0, 0.07489, -0.9972, 0.0, 0.07489, -0.9972, 0.0, -0.0925, -0.9957, 0.0, -0.0925, -0.9957, 0.0, -0.0925, -0.9957, 0.0, -0.0925, -0.9957, 0.0, -0.0925, -0.9957, 0.0, 0.0, 1.0, 0.0, 0.0, 1.0, 0.0, 0.0, 1.0, 0.0, 0.0, 1.0, 0.0, -0.5884, 0.8086, 0.0, -0.5884, 0.8086, 0.0, -0.5884, 0.8086, 0.0, -0.5884, 0.8086, 0.0, -0.5884, 0.8086, 0.0, -0.8849, 0.4657, 0.0, -0.8849, 0.4657, 0.0, -0.8849, 0.4657, 0.0, -0.8849, 0.4657, 0.0, 0.6469, 0.7625, 0.0, 0.6469, 0.7625, 0.0, 0.6469, 0.7625, 0.0, 0.6469, 0.7625, 0.0, 0.6469, 0.7625, 0.0, 0.6508, 0.7593, 0.0, 0.6508, 0.7593, 0.0, 0.6508, 0.7593, 0.0, 0.6508, 0.7593, 0.0, 0.8849, -0.4657, 0.0, 0.8849, -0.4657, 0.0, 0.8849, -0.4657, 0.0, 0.8849, -0.4657, -0.9921, -0.04024, 0.1184, -0.9921, -0.04024, 0.1184, -0.9921, -0.04024, 0.1184, -0.9921, -0.04024, 0.1184, -0.9831, 0.119, 0.1389, -0.9831, 0.119, 0.1389, -0.9831, 0.119, 0.1389, -0.9831, 0.119, 0.1389, -0.9831, -0.119, -0.1389, -0.9831, -0.119, -0.1389, -0.9831, -0.119, -0.1389, -0.9831, -0.119, -0.1389, -0.9831, 0.1619, -0.08519, -0.9831, 0.1619, -0.08519, -0.9831, 0.1619, -0.08519, -0.9831, 0.1619, -0.08519, -0.9831, -0.1619, 0.08519, -0.9831, -0.1619, 0.08519, -0.9831, -0.1619, 0.08519, -0.9831, -0.1619, 0.08519, -0.9984, 0.02476, 0.05167, -0.9984, 0.02476, 0.05167, -0.9984, 0.02476, 0.05167, -0.9984, 0.02476, 0.05167, 0.0, 0.4597, 0.8881, 0.0, 0.4597, 0.8881, 0.0, 0.4597, 0.8881, 0.0, 0.4597, 0.8881, 0.0, 0.4597, 0.8881, 0.0, -0.26, -0.9656, 0.0, -0.26, -0.9656, 0.0, -0.26, -0.9656, 0.0, -0.26, -0.9656, -0.9982, 0.01548, 0.05749, -0.9982, 0.01548, 0.05749, -0.9982, 0.01548, 0.05749, -0.9982, 0.01548, 0.05749, -0.9982, 0.01548, 0.05749, -0.9982, 0.01548, 0.0575, -0.9982, 0.01548, 0.0575, -0.9982, 0.01548, 0.0575, -4.963e-07, -0.4321, -0.9018, -4.963e-07, -0.4321, -0.9018, -4.963e-07, -0.4321, -0.9018, -4.963e-07, -0.4321, -0.9018, -4.963e-07, -0.4321, -0.9018, 0.0, 0.26, 0.9656, 0.0, 0.26, 0.9656, 0.0, 0.26, 0.9656, 0.0, 0.26, 0.9656, 4.377e-07, 0.6499, 0.76, 4.377e-07, 0.6499, 0.76, 4.377e-07, 0.6499, 0.76, 4.377e-07, 0.6499, 0.76, 4.377e-07, 0.6499, 0.76, 0.0, -0.6417, -0.7669, 0.0, -0.6417, -0.7669, 0.0, -0.6417, -0.7669, 0.0, -0.6417, -0.7669, 0.0, -0.6417, -0.7669, -8.929e-07, 0.6562, 0.7546, -8.929e-07, 0.6562, 0.7546, -8.929e-07, 0.6562, 0.7546, -8.929e-07, 0.6562, 0.7546, -8.929e-07, 0.6562, 0.7546, 0.0, -0.6201, -0.7845, 0.0, -0.6201, -0.7845, 0.0, -0.6201, -0.7845, 0.0, -0.6201, -0.7845, 0.0, -0.6201, -0.7845, -0.9983, 0.03727, 0.04472, -0.9983, 0.03727, 0.04472, -0.9983, 0.03727, 0.04472, -0.9983, 0.03727, 0.04472, -0.9983, 0.03667, 0.04616, -0.9983, 0.03667, 0.04616, -0.9983, 0.03667, 0.04616, -0.9983, 0.03667, 0.04616, -0.9983, 0.02528, 0.05242, -0.9983, 0.02528, 0.05242, -0.9983, 0.02528, 0.05242, -0.9983, 0.02528, 0.05242, -0.9982, 0.01548, 0.0575, -0.9982, 0.01548, 0.0575, -0.9982, 0.01548, 0.0575, -0.9984, 0.02626, 0.05073, -0.9984, 0.02626, 0.05073, -0.9984, 0.02626, 0.05073, -0.9984, 0.02626, 0.05073, -0.9983, 0.0364, 0.04582, -0.9983, 0.0364, 0.04582, -0.9983, 0.0364, 0.04582, -0.9983, 0.0364, 0.04582, -0.9983, 0.03718, 0.04439, -0.9983, 0.03718, 0.04439, -0.9983, 0.03718, 0.04439, -0.9983, 0.03718, 0.04439, -0.9983, 0.03706, 0.04424, -0.9983, 0.03706, 0.04424, -0.9983, 0.03706, 0.04424, -0.9983, 0.03706, 0.04424, -0.9983, 0.03103, 0.05024, -0.9983, 0.03103, 0.05024, -0.9983, 0.03103, 0.05024, -0.9983, 0.03103, 0.05024, -0.9983, 0.03051, 0.0494, -0.9983, 0.03051, 0.0494, -0.9983, 0.03051, 0.0494, -0.9983, 0.03051, 0.0494, -0.9983, 0.03263, 0.04854, -0.9983, 0.03263, 0.04854, -0.9983, 0.03263, 0.04854, -0.9983, 0.03263, 0.04854, -0.9983, 0.03798, 0.04382, -0.9983, 0.03798, 0.04382, -0.9983, 0.03798, 0.04382, -0.9983, 0.03798, 0.04382, -0.9983, 0.03218, 0.04787, -0.9983, 0.03218, 0.04787, -0.9983, 0.03218, 0.04787, -0.9983, 0.03218, 0.04787, -0.9983, 0.03743, 0.04381, -0.9983, 0.03743, 0.04381, -0.9983, 0.03743, 0.04381, -0.9983, 0.03743, 0.04381, -0.9983, 0.03821, 0.04408, -0.9983, 0.03821, 0.04408, -0.9983, 0.03821, 0.04408, -0.9983, 0.03821, 0.04408, -0.9983, 0.02653, 0.05147, -0.9983, 0.02653, 0.05147, -0.9983, 0.02653, 0.05147, -0.9983, 0.02653, 0.05147, -0.9983, 0.03754, 0.04395, -0.9983, 0.03754, 0.04395, -0.9983, 0.03754, 0.04395, -0.9983, 0.03754, 0.04395, 0.0, 0.4357, 0.9001, 0.0, 0.4357, 0.9001, 0.0, 0.4357, 0.9001, 0.0, 0.4357, 0.9001, 0.0, -0.6492, -0.7606, 0.0, -0.6492, -0.7606, 0.0, -0.6492, -0.7606, 0.0, -0.6492, -0.7606, 0.0, 0.03235, -0.9995, 0.0, 0.03235, -0.9995, 0.0, 0.03235, -0.9995, 0.0, 0.03235, -0.9995, 0.0, 0.582, 0.8132, 0.0, 0.582, 0.8132, 0.0, 0.582, 0.8132, 0.0, 0.582, 0.8132, 0.0, -0.6295, 0.777, 0.0, -0.6295, 0.777, 0.0, -0.6295, 0.777, 0.0, -0.6295, 0.777, 0.0, 0.5272, 0.8498, 0.0, 0.5272, 0.8498, 0.0, 0.5272, 0.8498, 0.0, 0.5272, 0.8498, 0.0, -0.4571, -0.8894, 0.0, -0.4571, -0.8894, 0.0, -0.4571, -0.8894, 0.0, -0.4571, -0.8894, 0.0, 0.5272, 0.8498, 0.0, 0.5272, 0.8498, 0.0, 0.5272, 0.8498, 0.0, 0.5272, 0.8498, 0.0, -0.6492, -0.7606, 0.0, -0.6492, -0.7606, 0.0, -0.6492, -0.7606, 0.0, -0.6492, -0.7606, 0.0, 0.03265, -0.9995, 0.0, 0.03265, -0.9995, 0.0, 0.03265, -0.9995, 0.0, 0.03265, -0.9995, 0.0, 0.7835, 0.6214, 0.0, 0.7835, 0.6214, 0.0, 0.7835, 0.6214, 0.0, 0.7835, 0.6214, 0.0, 0.6425, 0.7663, 0.0, 0.6425, 0.7663, 0.0, 0.6425, 0.7663, 0.0, 0.6425, 0.7663, 0.0, -0.5567, -0.8307, 0.0, -0.5567, -0.8307, 0.0, -0.5567, -0.8307, 0.0, -0.5567, -0.8307, 0.0, -0.1189, -0.9929, 0.0, -0.1189, -0.9929, 0.0, -0.1189, -0.9929, 0.0, -0.1189, -0.9929, 0.0, 0.6425, 0.7663, 0.0, 0.6425, 0.7663, 0.0, 0.6425, 0.7663, 0.0, 0.6425, 0.7663, 0.0, -0.5567, -0.8307, 0.0, -0.5567, -0.8307, 0.0, -0.5567, -0.8307, 0.0, -0.5567, -0.8307, 0.0, 0.582, 0.8132, 0.0, 0.582, 0.8132, 0.0, 0.582, 0.8132, 0.0, 0.582, 0.8132, -0.9983, 0.02881, 0.04995, -0.9983, 0.02881, 0.04995, -0.9983, 0.02881, 0.04995, -0.9983, 0.02881, 0.04995, -0.9983, 0.02881, 0.04995, -0.9983, 0.02881, 0.04995, -0.9983, 0.02881, 0.04995, -0.9983, 0.02881, 0.04995, -0.9983, 0.02881, 0.04995, -0.9983, 0.02881, 0.04995, -0.9983, 0.02881, 0.04995, -0.9983, 0.02881, 0.04995, -0.9983, 0.02881, 0.04995, -0.9983, 0.02881, 0.04995, -0.9983, 0.02881, 0.04995, -0.9983, 0.02881, 0.04995, -0.9983, 0.02881, 0.04995, 0.0, 0.0, -1.0, 0.0, 0.0, -1.0, 0.0, 0.0, -1.0, 0.0, 0.0, -1.0, -1.0, 0.0, 0.0, -1.0, 0.0, 0.0, -1.0, 0.0, 0.0, -1.0, 0.0, 0.0, -0.9847, -0.06886, -0.16, -0.9847, -0.06886, -0.16, -0.9847, -0.06886, -0.16, -0.9847, -0.06886, -0.16, -1.0, -1.684e-08, 0.0, -1.0, -1.684e-08, 0.0, -1.0, -1.684e-08, 0.0, -1.0, -1.684e-08, 0.0, -0.7071, -0.4646, -0.533, -0.7071, -0.4646, -0.533, -0.7071, -0.4646, -0.533, -0.7071, -0.4646, -0.533, -0.7071, -0.4161, 0.5717, -0.7071, -0.4161, 0.5717, -0.7071, -0.4161, 0.5717, -0.7071, -0.4161, 0.5717, -0.7071, 0.4575, 0.5392, -0.7071, 0.4575, 0.5392, -0.7071, 0.4575, 0.5392, -0.7071, 0.4575, 0.5392, -0.7071, 0.3632, -0.6067, -0.7071, 0.3632, -0.6067, -0.7071, 0.3632, -0.6067, -0.7071, 0.3632, -0.6067, 0.0, -0.6571, -0.7538, 0.0, -0.6571, -0.7538, 0.0, -0.6571, -0.7538, 0.0, -0.6571, -0.7538, 0.004172, -0.6566, -0.7542, 0.004172, -0.6566, -0.7542, 0.004172, -0.6566, -0.7542, 0.004172, -0.6566, -0.7542, 0.0, 0.8468, -0.5319, 0.0, 0.8468, -0.5319, 0.0, 0.8468, -0.5319, 0.0, 0.8468, -0.5319, 0.0, -0.4567, -0.8896, 0.0, -0.4567, -0.8896, 0.0, -0.4567, -0.8896, 0.0, -0.4567, -0.8896, -1.0, 0.0, 0.0, -1.0, 0.0, 0.0, -1.0, 0.0, 0.0, -1.0, 0.0, 0.0, 1.0, 0.0, 0.0, 1.0, 0.0, 0.0, 1.0, 0.0, 0.0, 1.0, 0.0, 0.0, 0.0, 0.4567, 0.8896, 0.0, 0.4567, 0.8896, 0.0, 0.4567, 0.8896, 0.0, 0.4567, 0.8896, -1.0, 3.45e-08, 0.0, -1.0, 3.45e-08, 0.0, -1.0, 3.45e-08, 0.0, -1.0, 3.45e-08, 0.0, 0.0, 0.4567, 0.8896, 0.0, 0.4567, 0.8896, 0.0, 0.4567, 0.8896, 0.0, 0.4567, 0.8896, 0.0, 0.4567, 0.8896, 0.0, 0.4567, 0.8896, 0.0, 0.4567, 0.8896, 0.0, 0.4567, 0.8896, -1.0, 1.017e-07, 0.0, -1.0, 1.017e-07, 0.0, -1.0, 1.017e-07, 0.0, -1.0, 1.017e-07, 0.0, 0.0, 0.8915, -0.4531, 0.0, 0.8915, -0.4531, 0.0, 0.8915, -0.4531, 0.0, 0.8915, -0.4531, 1.0, 0.0, 0.0, 1.0, 0.0, 0.0, 1.0, 0.0, 0.0, 1.0, 0.0, 0.0, 0.0, -0.8915, 0.4531, 0.0, -0.8915, 0.4531, 0.0, -0.8915, 0.4531, 0.0, -0.8915, 0.4531, 0.0, -0.4567, -0.8896, 0.0, -0.4567, -0.8896, 0.0, -0.4567, -0.8896, 0.0, -0.4567, -0.8896, -0.9889, -0.1326, 0.06739, -0.9889, -0.1326, 0.06739, -0.9889, -0.1326, 0.06739, -0.9889, -0.1326, 0.06739, 1.0, 0.0, 0.0, 1.0, 0.0, 0.0, 1.0, 0.0, 0.0, 1.0, 0.0, 0.0, 0.9889, -0.1326, 0.06739, 0.9889, -0.1326, 0.06739, 0.9889, -0.1326, 0.06739, 0.9889, -0.1326, 0.06739, 0.0, 0.2297, 0.9733, 0.0, 0.2297, 0.9733, 0.0, 0.2297, 0.9733, 0.0, 0.2297, 0.9733, 0.0, -0.6508, -0.7592, 0.0, -0.6508, -0.7592, 0.0, -0.6508, -0.7592, 0.0, -0.6508, -0.7592, -0.7065, -0.3232, -0.6296, -0.7065, -0.3232, -0.6296, -0.7065, -0.3232, -0.6296, -0.7065, -0.3232, -0.6296, -0.7065, 0.3232, 0.6296, -0.7065, 0.3232, 0.6296, -0.7065, 0.3232, 0.6296, -0.7065, 0.3232, 0.6296, -0.7065, 0.6309, -0.3206, -0.7065, 0.6309, -0.3206, -0.7065, 0.6309, -0.3206, -0.7065, 0.6309, -0.3206, -0.7064, -0.3232, -0.6297, -0.7064, -0.3232, -0.6297, -0.7064, -0.3232, -0.6297, -0.7064, -0.3232, -0.6297, -0.7064, 0.3232, 0.6297, -0.7064, 0.3232, 0.6297, -0.7064, 0.3232, 0.6297, -0.7064, 0.3232, 0.6297, -1.0, 0.0, 0.0, -1.0, 0.0, 0.0, -1.0, 0.0, 0.0, -1.0, 0.0, 0.0, -0.7063, -0.3233, -0.6298, -0.7063, -0.3233, -0.6298, -0.7063, -0.3233, -0.6298, -0.7063, -0.3233, -0.6298, -0.7063, 0.3232, 0.6298, -0.7063, 0.3232, 0.6298, -0.7063, 0.3232, 0.6298, -0.7063, 0.3232, 0.6298, -0.6515, -0.6763, 0.3437, -0.6515, -0.6763, 0.3437, -0.6515, -0.6763, 0.3437, -0.6515, -0.6763, 0.3437, -0.69, 0.06643, 0.7207, -0.69, 0.06643, 0.7207, -0.69, 0.06643, 0.7207, -0.69, 0.06643, 0.7207, -0.69, -0.543, -0.4785, -0.69, -0.543, -0.4785, -0.69, -0.543, -0.4785, -0.69, -0.543, -0.4785, 0.0, -0.4567, -0.8896, 0.0, -0.4567, -0.8896, 0.0, -0.4567, -0.8896, 0.0, -0.4567, -0.8896, 0.0, -0.6508, -0.7593, 0.0, -0.6508, -0.7593, 0.0, -0.6508, -0.7593, 0.0, -0.6508, -0.7593, 0.0, -0.8849, 0.4657, 0.0, -0.8849, 0.4657, 0.0, -0.8849, 0.4657, 0.0, -0.8849, 0.4657, -0.05078, -0.9945, -0.09183, -0.05078, -0.9945, -0.09183, -0.05078, -0.9945, -0.09183, -0.05078, -0.9945, -0.09183, 0.0, 0.8849, -0.4657, 0.0, 0.8849, -0.4657, 0.0, 0.8849, -0.4657, 0.0, 0.8849, -0.4657, 0.8037, 0.5266, -0.2771, 0.8037, 0.5266, -0.2771, 0.8037, 0.5266, -0.2771, 0.8037, 0.5266, -0.2771, 0.1329, 0.8025, -0.5817, 0.1329, 0.8025, -0.5817, 0.1329, 0.8025, -0.5817, 0.1329, 0.8025, -0.5817, 0.805, 0.5209, -0.2841, 0.805, 0.5209, -0.2841, 0.805, 0.5209, -0.2841, 0.9565, 0.1304, 0.2609, 0.9565, 0.1304, 0.2609, 0.9565, 0.1304, 0.2609, 0.9565, 0.1304, 0.2609, 0.4243, 0.8692, -0.254, 0.4243, 0.8692, -0.254, 0.4243, 0.8692, -0.254, 0.4243, 0.8692, -0.254, 0.1626, -0.972, 0.1699, 0.1626, -0.972, 0.1699, 0.1626, -0.972, 0.1699, 0.1626, -0.972, 0.1699, 0.9994, 0.01474, 0.03169, 0.9994, 0.01474, 0.03169, 0.9994, 0.01474, 0.03169, 0.9994, 0.01474, 0.03169, 0.0, 0.5136, -0.858, 0.0, 0.5136, -0.858, 0.0, 0.5136, -0.858, 0.0, 0.5136, -0.858, -1.0, -5.588e-08, 0.0, -1.0, -5.588e-08, 0.0, -1.0, -5.588e-08, 0.0, -1.0, -5.588e-08, 0.0, -0.9772, -0.166, 0.1321, -0.9772, -0.166, 0.1321, -0.9772, -0.166, 0.1321, -0.9772, -0.166, 0.1321, 0.0, 0.5884, -0.8086, 0.0, 0.5884, -0.8086, 0.0, 0.5884, -0.8086, 0.0, 0.5884, -0.8086, -1.0, 0.0, 0.0, -1.0, 0.0, 0.0, -1.0, 0.0, 0.0, -1.0, 0.0, 0.0, 0.0, -0.5136, 0.858, 0.0, -0.5136, 0.858, 0.0, -0.5136, 0.858, 0.0, -0.5136, 0.858, 0.0, -0.6469, -0.7625, 0.0, -0.6469, -0.7625, 0.0, -0.6469, -0.7625, 0.0, -0.6469, -0.7625, 0.0, 0.6571, 0.7538, 0.0, 0.6571, 0.7538, 0.0, 0.6571, 0.7538, 0.0, 0.6571, 0.7538, -1.0, 1.508e-08, 0.0, -1.0, 1.508e-08, 0.0, -1.0, 1.508e-08, 0.0, -1.0, 1.508e-08, 0.0, -0.977, -0.1523, 0.1494, -0.977, -0.1523, 0.1494, -0.977, -0.1523, 0.1494, -0.977, -0.1523, 0.1494, 1.0, 0.004991, 0.005823, 1.0, 0.004991, 0.005823, 1.0, 0.004991, 0.005823, 1.0, 0.004991, 0.005823, -0.1197, -0.7549, 0.6448, -0.1197, -0.7549, 0.6448, -0.1197, -0.7549, 0.6448, -0.1197, -0.7549, 0.6448, 0.08317, 0.7576, -0.6474, 0.08317, 0.7576, -0.6474, 0.08317, 0.7576, -0.6474, 0.08317, 0.7576, -0.6474, 0.08174, 0.632, -0.7706, 0.08174, 0.632, -0.7706, 0.08174, 0.632, -0.7706, 0.08174, 0.632, -0.7706, 0.08262, 0.6889, -0.7201, 0.08262, 0.6889, -0.7201, 0.08262, 0.6889, -0.7201, 0.08262, 0.6889, -0.7201, 1.0, 0.005134, 0.004814, 1.0, 0.005134, 0.004814, 1.0, 0.005134, 0.004814, 1.0, 0.005134, 0.004814, -0.1189, -0.6888, 0.7152, -0.1189, -0.6888, 0.7152, -0.1189, -0.6888, 0.7152, -0.1189, -0.6888, 0.7152, -0.1192, -0.4833, 0.8673, -0.1192, -0.4833, 0.8673, -0.1192, -0.4833, 0.8673, -0.1192, -0.4833, 0.8673, 1.0, 0.004173, 0.002701, 1.0, 0.004173, 0.002701, 1.0, 0.004173, 0.002701, 1.0, 0.004173, 0.002701, -0.1172, -0.6452, 0.7549, -0.1172, -0.6452, 0.7549, -0.1172, -0.6452, 0.7549, -0.1172, -0.6452, 0.7549, -0.9767, -0.141, 0.1617, -0.9767, -0.141, 0.1617, -0.9767, -0.141, 0.1617, -0.9767, -0.141, 0.1617, 0.007667, -0.907, -0.4211, 0.007667, -0.907, -0.4211, 0.007667, -0.907, -0.4211, 0.007667, -0.907, -0.4211, -0.9771, -0.1093, 0.1824, -0.9771, -0.1093, 0.1824, -0.9771, -0.1093, 0.1824, -0.9771, -0.1093, 0.1824, 0.08285, 0.4814, -0.8726, 0.08285, 0.4814, -0.8726, 0.08285, 0.4814, -0.8726, 0.08285, 0.4814, -0.8726, 1.0, 0.006868, 0.003482, 1.0, 0.006868, 0.003482, 1.0, 0.006868, 0.003482, 1.0, 0.006868, 0.003482, -0.7065, -0.3232, -0.6296, -0.7065, -0.3232, -0.6296, -0.7065, -0.3232, -0.6296, -1.0, -1.882e-07, 0.0, -1.0, -1.882e-07, 0.0, -1.0, -1.882e-07, 0.0, -1.0, -1.882e-07, 0.0, -0.7065, 0.3232, 0.6296, -0.7065, 0.3232, 0.6296, -0.7065, 0.3232, 0.6296, -1.0, -1.882e-07, 0.0, -1.0, -1.882e-07, 0.0, -1.0, -1.882e-07, 0.0, -1.0, -1.882e-07, 0.0, -0.7064, 0.3232, 0.6297, -0.7064, 0.3232, 0.6297, -0.7064, 0.3232, 0.6297, -0.7064, -0.3232, -0.6297, -0.7064, -0.3232, -0.6297, -0.7064, -0.3232, -0.6297, -0.7658, -0.4118, -0.494, -0.7658, -0.4118, -0.494, -0.7658, -0.4118, -0.494, -0.9972, -0.06649, 0.03379, -0.9972, -0.06649, 0.03379, -0.9972, -0.06649, 0.03379, -0.9972, -0.06649, 0.03379, -0.7672, 0.1581, 0.6216, -0.7672, 0.1581, 0.6216, -0.7672, 0.1581, 0.6216, 0.7392, 0.371, -0.5621, 0.7392, 0.371, -0.5621, 0.7392, 0.371, -0.5621, 0.7392, 0.371, -0.5621, -0.07023, 0.5011, -0.8625, -0.07023, 0.5011, -0.8625, -0.07023, 0.5011, -0.8625, -0.07023, 0.5011, -0.8625, -0.07023, 0.5011, -0.8625])] * 3)])
arm_c_bow_reference_skeleton = bpy.data.armatures.new('c_bow_reference_skeleton')  # bones are not reproduced

# ---- objects
ob_c_bow_reference_skeleton = bpy.data.objects.new('c_bow_reference_skeleton', arm_c_bow_reference_skeleton)
ob_ruina_bow_2 = bpy.data.objects.new('ruina_bow_2', me_c_bow_reference_lod1)

# ---- transforms, parenting, visibility, modifiers, constraints
ob_c_bow_reference_skeleton.location = (0.0, 0.0, 0.0)
ob_c_bow_reference_skeleton.show_in_front = True
ob_ruina_bow_2.parent = ob_c_bow_reference_skeleton
ob_ruina_bow_2.location = (0.0, 0.0, 0.0)
ob_ruina_bow_2.scale = (1.0, 1.0, 1.0)
_vg = ob_ruina_bow_2.vertex_groups.new(name='weapon_bone')
_vg = ob_ruina_bow_2.vertex_groups.new(name='weapon_bone_1')
_vg = ob_ruina_bow_2.vertex_groups.new(name='weapon_bone_2')
_vg = ob_ruina_bow_2.vertex_groups.new(name='weapon_bone_3')
_vg = ob_ruina_bow_2.vertex_groups.new(name='weapon_bone_4')
_m = ob_ruina_bow_2.modifiers.new('Armature', 'ARMATURE')
_m.object = ob_c_bow_reference_skeleton
_m = ob_ruina_bow_2.modifiers.new('Mirror', 'MIRROR')
_m.use_axis = (True, True, False)

# ---- collection membership
scene.collection.objects.link(ob_c_bow_reference_skeleton)
col_ruina_bow_2.objects.link(ob_ruina_bow_2)

# ---- scene / render settings (as saved in the file)
scene.frame_start = 1; scene.frame_end = 250; scene.frame_set(0)
scene.render.engine = 'BLENDER_EEVEE_NEXT'
scene.cycles.sampling_pattern = 'TABULATED_SOBOL'
scene.eevee.ray_tracing_options.trace_max_roughness = 0.0
bpy.context.view_layer.update()

# ---- added for rendering (the .blend has no active camera and no usable light): camera, sun
cam_auto = bpy.data.cameras.new('AutoCamera')
cam_auto.lens = 50.0
cam_auto.sensor_width = 36.0
cam_auto.clip_end = 1000.0
ob_auto_camera = bpy.data.objects.new('AutoCamera', cam_auto)
scene.collection.objects.link(ob_auto_camera)
ob_auto_camera.location = (44.753, -53.7036, 30.5322)
ob_auto_camera.rotation_euler = (1.09748, -7.21219e-08, 0.694738)
scene.camera = ob_auto_camera
light_auto_sun = bpy.data.lights.new('AutoSun', 'SUN')
light_auto_sun.energy = 3.0
light_auto_sun.angle = 0.0523599
ob_auto_sun = bpy.data.objects.new('AutoSun', light_auto_sun)
scene.collection.objects.link(ob_auto_sun)
ob_auto_sun.rotation_euler = (0.872665, 0.174533, 0.523599)
bpy.context.view_layer.update()
